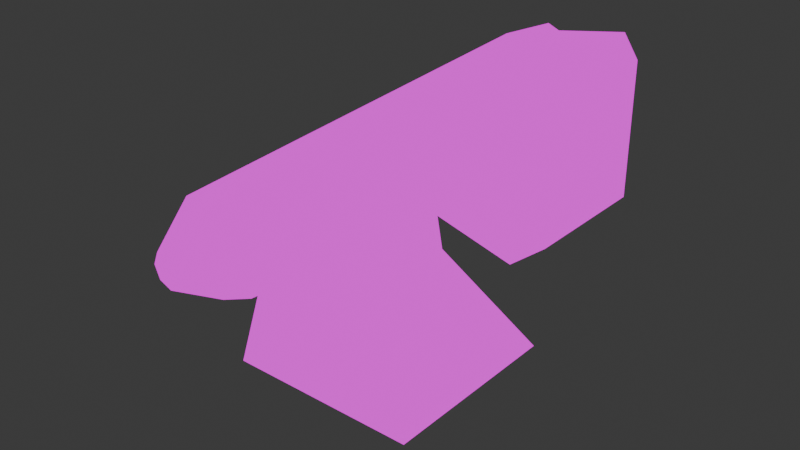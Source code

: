 # Source: laser.blend  (saved by Blender 5.0.119; exported with 4.5.12 LTS)
import bpy
from mathutils import Matrix  # noqa: F401  (used for matrix-valued properties, if any)

bpy.ops.wm.read_factory_settings(use_empty=True)
scene = bpy.context.scene
scene.name = 'Scene'

# ---- collections
col_collection = bpy.data.collections.new('Collection'); scene.collection.children.link(col_collection)

# ---- images (referenced by path relative to the original .blend; pixels are not part of the script)
import os
ASSET_DIR = os.environ.get("B2B_ASSET_DIR", "")  # directory of the original .blend (textures are referenced by path, not embedded)
HERE = os.path.dirname(os.path.abspath(__file__))  # packed textures are extracted next to this script under _unpacked/

def load_image(name, relpath, width, height, colorspace="sRGB"):
    """Load a texture the original file referenced (path relative to the .blend, or extracted next to this script)."""
    p = next((c for c in (os.path.join(HERE, relpath), os.path.join(ASSET_DIR, relpath)) if relpath and os.path.exists(c)), "")
    if p:
        img = bpy.data.images.load(p, check_existing=True)
        img.name = name
    else:  # same state as the original file: an image datablock whose file is absent (Cycles renders it pink)
        img = bpy.data.images.new(name, width, height)
        img.source = "FILE"
        img.filepath = "//" + (relpath or name)
    img.colorspace_settings.name = colorspace
    return img
img_laser_png = load_image('laser.png', 'laser.png', 1024, 1024, 'sRGB')

# ---- materials (node trees are filled in below, after node groups)
mat_material = bpy.data.materials.new('Material')
mat_material.alpha_threshold = 0.0
mat_material.use_backface_culling_lightprobe_volume = False
mat_material.roughness = 0.5
mat_material.line_color = (0.0, 0.0, 0.0, 1.0)

# ---- material node trees
mat_material.use_nodes = True; mat_material.node_tree.nodes.clear()
_N = mat_material.node_tree.nodes; _L = mat_material.node_tree.links
n0 = _N.new('ShaderNodeOutputMaterial'); n0.name = 'Material Output'; n0.location = (200, 100)
n1 = _N.new('ShaderNodeEmission'); n1.name = 'Emission'; n1.location = (-200, 100)
n2 = _N.new('ShaderNodeTexImage'); n2.name = 'Image Texture'; n2.location = (-490, 80)
n2.image = img_laser_png
_L.new(n1.outputs[0], n0.inputs[0])
_L.new(n2.outputs[0], n1.inputs[0])
n0.is_active_output = True

# ---- world
world_world = bpy.data.worlds.new('World'); scene.world = world_world
world_world.use_nodes = True; world_world.node_tree.nodes.clear()
_N = world_world.node_tree.nodes; _L = world_world.node_tree.links
n0 = _N.new('ShaderNodeOutputWorld'); n0.name = 'World Output'; n0.location = (200, 100)
n1 = _N.new('ShaderNodeBackground'); n1.name = 'Background'; n1.location = (-200, 100)
n1.inputs[0].default_value = (0.05088, 0.05088, 0.05088, 1.0)
_L.new(n1.outputs[0], n0.inputs[0])
n0.is_active_output = True
world_world.color = (0.05088, 0.05088, 0.05088)
world_world.sun_shadow_jitter_overblur = 0.0

# ---- meshes
me_cube = bpy.data.meshes.new('Cube')
me_cube.from_pydata([(0.1425, 0.4999, 0.4), (0.03325, -0.5001, 0.4), (0.1008, 0.4999, 0.2993), (0.02353, -0.5001, 0.3765), (7.718e-05, 0.4999, 0.2576), (7.725e-05, -0.5001, 0.3668), (-0.1006, 0.4999, 0.2993), (-0.02338, -0.5001, 0.3765), (-0.1423, 0.4999, 0.4), (-0.03309, -0.5001, 0.4), (-0.1006, 0.4999, 0.5007), (-0.02338, -0.5001, 0.4235), (7.718e-05, 0.4999, 0.5424), (7.725e-05, -0.5001, 0.4332), (0.1008, 0.4999, 0.5007), (0.02353, -0.5001, 0.4235), (-0.2, 0.1999, 0.0), (-0.07133, 0.1199, 0.35), (0.2, 0.1999, 0.0), (7.718e-05, 0.1199, 0.35), (-0.2, -0.2001, 0.0), (-0.07133, -0.1201, 0.35), (0.2, -0.2001, 0.0), (7.722e-05, -0.1201, 0.35), (0.0, 0.1, 0.2791), (0.0, 0.1, 0.5209), (0.0, 0.45, 0.26), (0.0, 0.45, 0.54), (0.2, 0.1, 0.225), (0.2, 0.1, 0.575), (0.2, 0.45, 0.225), (0.2, 0.45, 0.575), (0.25, 0.415, 0.54), (0.25, 0.415, 0.26), (0.25, 0.135, 0.26), (0.25, 0.135, 0.54), (-0.18, 0.1599, 0.1636), (-1.49e-08, 0.1599, 0.1636), (1.49e-08, -0.1601, 0.1636), (-0.18, -0.1601, 0.1636), (0.09404, -0.4027, 0.4), (0.06652, -0.4027, 0.3336), (7.724e-05, -0.4027, 0.306), (-0.06636, -0.4027, 0.3336), (-0.09388, -0.4027, 0.4), (-0.06636, -0.4027, 0.4664), (7.724e-05, -0.4027, 0.494), (0.06652, -0.4027, 0.4664), (7.725e-05, -0.4501, 0.3668), (-0.03309, -0.4501, 0.4), (7.725e-05, -0.4501, 0.4332), (0.03325, -0.4501, 0.4), (0.02353, -0.4501, 0.3765), (-0.02338, -0.4501, 0.3765), (-0.02338, -0.4501, 0.4235), (0.02353, -0.4501, 0.4235)], [], [(14, 0, 2), (6, 10, 14, 4), (13, 11, 54, 50), (7, 5, 48, 53), (3, 1, 51, 52), (1, 15, 55, 51), (40, 1, 3, 41), (41, 3, 5, 42), (42, 5, 7, 43), (43, 7, 9, 44), (44, 9, 11, 45), (45, 11, 13, 46), (46, 13, 15, 47), (47, 15, 1, 40), (36, 17, 19, 37), (37, 19, 23, 38), (38, 23, 21, 39), (39, 21, 17, 36), (18, 22, 20, 16), (33, 32, 35, 34), (29, 28, 34, 35), (26, 27, 31, 30), (30, 31, 32, 33), (28, 29, 25, 24), (26, 30, 28, 24), (31, 27, 25, 29), (28, 30, 33, 34), (31, 29, 35, 32), (20, 39, 36, 16), (22, 38, 39, 20), (18, 37, 38, 22), (16, 36, 37, 18), (2, 4, 14), (6, 8, 10), (10, 12, 14), (11, 9, 49, 54), (14, 47, 40, 0), (12, 46, 47, 14), (10, 45, 46, 12), (8, 44, 45, 10), (6, 43, 44, 8), (4, 42, 43, 6), (2, 41, 42, 4), (0, 40, 41, 2), (49, 53, 48), (50, 54, 49), (51, 55, 50), (48, 52, 51), (51, 50, 49, 48), (9, 7, 53, 49), (15, 13, 50, 55), (5, 3, 52, 48)])
me_cube.polygons.foreach_set('use_smooth', [True] * 52)
_uv = me_cube.uv_layers.new(name='UVMap')
_uv.uv.foreach_set('vector', [0.127, 0.873, 0.127, 0.873, 0.127, 0.873, 0.127, 0.873, 0.127, 0.873, 0.127, 0.873, 0.127, 0.873, 0.1465, 0.8594, 0.1465, 0.8594, 0.1465, 0.8594, 0.1465, 0.8594, 0.1465, 0.8594, 0.1465, 0.8594, 0.1465, 0.8594, 0.1465, 0.8594, 0.1465, 0.8594, 0.1465, 0.8594, 0.1465, 0.8594, 0.1465, 0.8594, 0.1465, 0.8594, 0.1465, 0.8594, 0.1465, 0.8594, 0.1465, 0.8594, 0.1465, 0.8594, 0.1465, 0.8594, 0.1465, 0.8594, 0.1465, 0.8594, 0.1465, 0.8594, 0.1465, 0.8594, 0.1465, 0.8594, 0.1465, 0.8594, 0.1465, 0.8594, 0.1465, 0.8594, 0.1465, 0.8594, 0.1465, 0.8594, 0.1465, 0.8594, 0.1465, 0.8594, 0.1465, 0.8594, 0.1465, 0.8594, 0.1465, 0.8594, 0.1465, 0.8594, 0.1465, 0.8594, 0.1465, 0.8594, 0.1465, 0.8594, 0.1465, 0.8594, 0.1465, 0.8594, 0.1465, 0.8594, 0.1465, 0.8594, 0.1465, 0.8594, 0.1465, 0.8594, 0.1465, 0.8594, 0.1465, 0.8594, 0.1465, 0.8594, 0.1465, 0.8594, 0.1465, 0.8594, 0.627, 0.8809, 0.627, 0.8809, 0.627, 0.8809, 0.627, 0.8809, 0.627, 0.8809, 0.627, 0.8809, 0.627, 0.8809, 0.627, 0.8809, 0.627, 0.8809, 0.627, 0.8809, 0.627, 0.8809, 0.627, 0.8809, 0.627, 0.8809, 0.627, 0.8809, 0.627, 0.8809, 0.627, 0.8809, 0.627, 0.8809, 0.627, 0.8809, 0.627, 0.8809, 0.627, 0.8809, 0.3828, 0.8691, 0.3828, 0.8691, 0.3828, 0.8691, 0.3828, 0.8691, 0.3828, 0.8691, 0.3828, 0.8691, 0.3828, 0.8691, 0.3828, 0.8691, 0.3828, 0.8691, 0.3828, 0.8691, 0.3828, 0.8691, 0.3828, 0.8691, 0.3828, 0.8691, 0.3828, 0.8691, 0.3828, 0.8691, 0.3828, 0.8691, 0.3828, 0.8691, 0.3828, 0.8691, 0.3828, 0.8691, 0.3828, 0.8691, 0.3828, 0.8691, 0.3828, 0.8691, 0.3828, 0.8691, 0.3828, 0.8691, 0.3828, 0.8691, 0.3828, 0.8691, 0.3828, 0.8691, 0.3828, 0.8691, 0.3828, 0.8691, 0.3828, 0.8691, 0.3828, 0.8691, 0.3828, 0.8691, 0.3828, 0.8691, 0.3828, 0.8691, 0.3828, 0.8691, 0.3828, 0.8691, 0.627, 0.8809, 0.627, 0.8809, 0.627, 0.8809, 0.627, 0.8809, 0.627, 0.8809, 0.627, 0.8809, 0.627, 0.8809, 0.627, 0.8809, 0.627, 0.8809, 0.627, 0.8809, 0.627, 0.8809, 0.627, 0.8809, 0.627, 0.8809, 0.627, 0.8809, 0.627, 0.8809, 0.627, 0.8809, 0.127, 0.873, 0.127, 0.873, 0.127, 0.873, 0.127, 0.873, 0.127, 0.873, 0.127, 0.873, 0.127, 0.873, 0.127, 0.873, 0.127, 0.873, 0.1465, 0.8594, 0.1465, 0.8594, 0.1465, 0.8594, 0.1465, 0.8594, 0.1465, 0.8594, 0.1465, 0.8594, 0.1465, 0.8594, 0.1465, 0.8594, 0.1465, 0.8594, 0.1465, 0.8594, 0.1465, 0.8594, 0.1465, 0.8594, 0.1465, 0.8594, 0.1465, 0.8594, 0.1465, 0.8594, 0.1465, 0.8594, 0.1465, 0.8594, 0.1465, 0.8594, 0.1465, 0.8594, 0.1465, 0.8594, 0.1465, 0.8594, 0.1465, 0.8594, 0.1465, 0.8594, 0.1465, 0.8594, 0.1465, 0.8594, 0.1465, 0.8594, 0.1465, 0.8594, 0.1465, 0.8594, 0.1465, 0.8594, 0.1465, 0.8594, 0.1465, 0.8594, 0.1465, 0.8594, 0.1465, 0.8594, 0.1465, 0.8594, 0.1465, 0.8594, 0.1465, 0.8594, 0.125, 0.6133, 0.125, 0.6133, 0.125, 0.6133, 0.125, 0.6133, 0.125, 0.6133, 0.125, 0.6133, 0.125, 0.6133, 0.125, 0.6133, 0.125, 0.6133, 0.125, 0.6133, 0.125, 0.6133, 0.125, 0.6133, 0.125, 0.6133, 0.125, 0.6133, 0.125, 0.6133, 0.125, 0.6133, 0.1465, 0.8594, 0.1465, 0.8594, 0.1465, 0.8594, 0.1465, 0.8594, 0.1465, 0.8594, 0.1465, 0.8594, 0.1465, 0.8594, 0.1465, 0.8594, 0.1465, 0.8594, 0.1465, 0.8594, 0.1465, 0.8594, 0.1465, 0.8594])
me_cube.materials.append(mat_material)
me_cube.use_mirror_vertex_groups = False
me_cube.update()

# ---- objects
ob_cube = bpy.data.objects.new('Cube', me_cube)

# ---- transforms, parenting, visibility, modifiers, constraints
ob_cube.location = (0.0, 0.0, 0.0)
ob_cube.lock_rotations_4d = False
ob_cube.empty_display_type = 'ARROWS'
ob_cube.lineart.crease_threshold = 0.0

# ---- collection membership
col_collection.objects.link(ob_cube)

# ---- scene / render settings (as saved in the file)
scene.frame_start = 1; scene.frame_end = 250; scene.frame_set(1)
scene.render.engine = 'BLENDER_EEVEE_NEXT'
scene.render.bake_bias = 0.0
scene.render.bake_samples = 0
scene.cycles.sampling_pattern = 'TABULATED_SOBOL'
scene.eevee.use_volume_custom_range = False
bpy.context.view_layer.update()

# ---- added for rendering (the .blend has no active camera): camera
cam_auto = bpy.data.cameras.new('AutoCamera')
cam_auto.lens = 50.0
cam_auto.sensor_width = 36.0
cam_auto.clip_end = 1000.0
ob_auto_camera = bpy.data.objects.new('AutoCamera', cam_auto)
scene.collection.objects.link(ob_auto_camera)
ob_auto_camera.location = (1.17061, -1.37479, 1.20399)
ob_auto_camera.rotation_euler = (1.09748, -7.21219e-08, 0.694738)
scene.camera = ob_auto_camera
bpy.context.view_layer.update()
